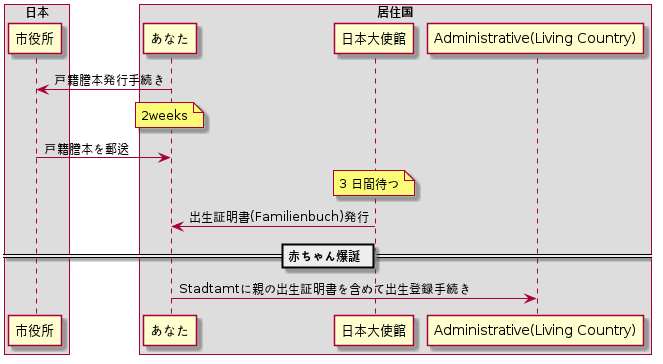

The diagram above was rendered by PlantUML. Its source (embedded in the PNG):
@startuml
box "日本"
participant "市役所" as origin
end box

box "居住国"
participant "あなた" as You
participant "日本大使館" as Embassy
participant "Administrative(Living Country)" as living
end box

You->origin: 戸籍謄本発行手続き
note over You: 2weeks
origin->You: 戸籍謄本を郵送

note over Embassy: 3 日間待つ
Embassy->You: 出生証明書(Familienbuch)発行

== 赤ちゃん爆誕 ==

You->living: Stadtamtに親の出生証明書を含めて出生登録手続き
@enduml